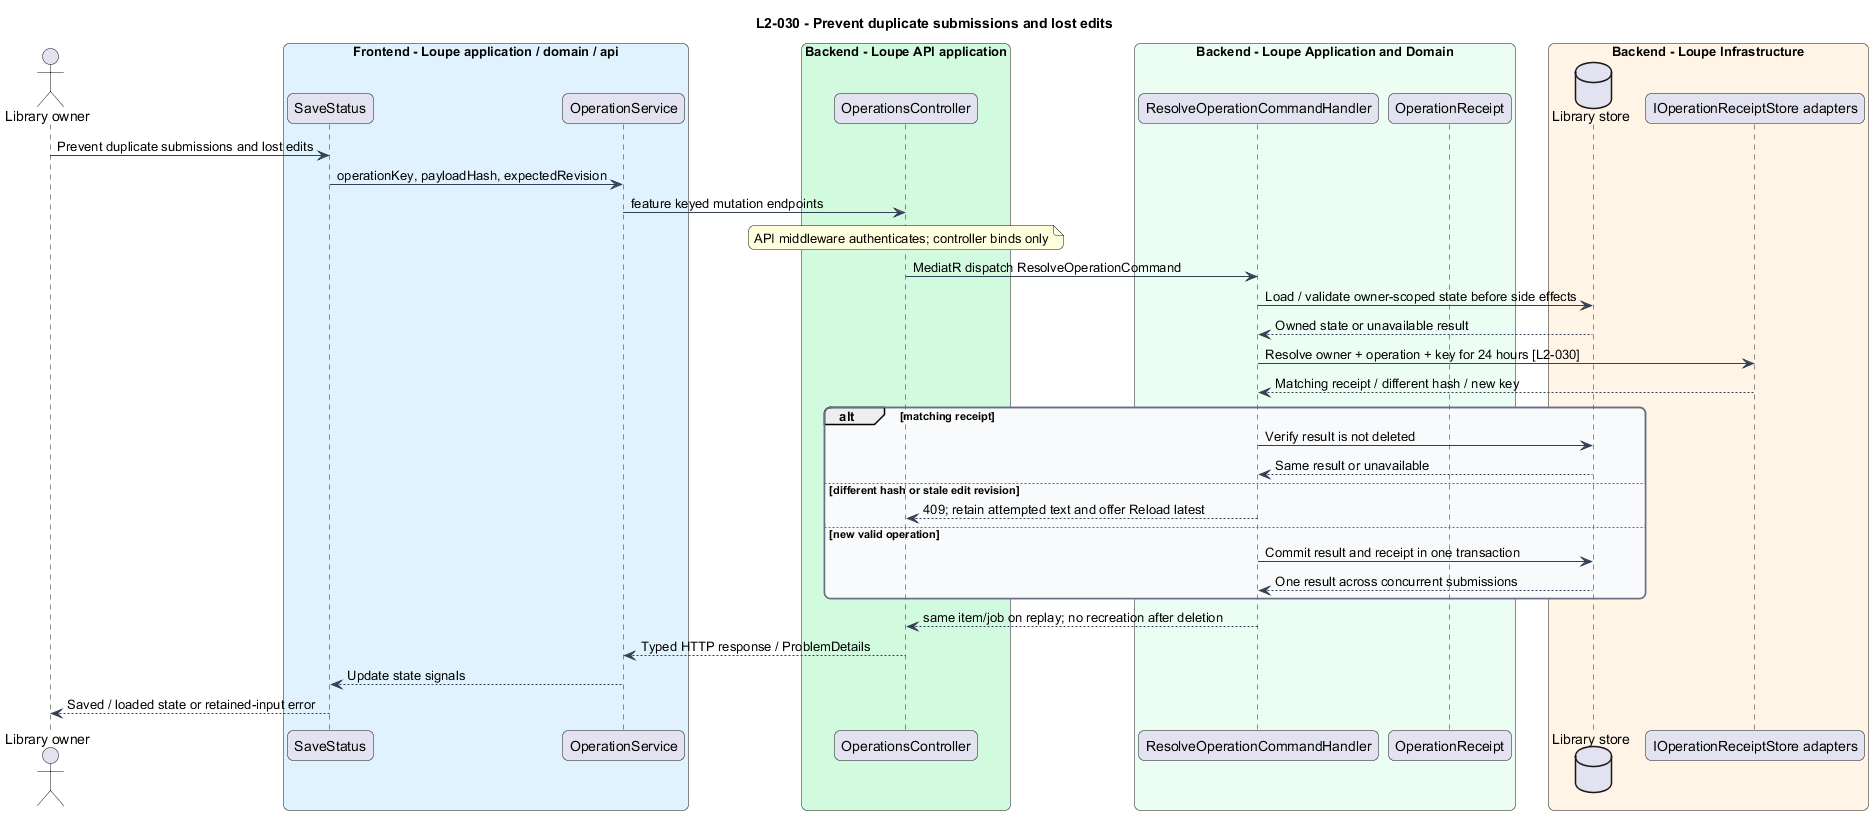

The diagram above was rendered by PlantUML. Its source (embedded in the PNG):
@startuml
title L2-030 - Prevent duplicate submissions and lost edits
skinparam backgroundColor #FFFFFF
skinparam shadowing false
skinparam roundcorner 12
skinparam defaultFontName Arial
skinparam ArrowColor #344054
skinparam rectangle {
  BorderColor #344054
  FontColor #101828
}
skinparam package {
  BorderColor #667085
  FontColor #101828
  BackgroundColor #F9FAFB
}

actor "Library owner" as actor
box "Frontend - Loupe application / domain / api" #E0F2FE
participant "SaveStatus" as page
participant "OperationService" as client
end box
box "Backend - Loupe API application" #D1FADF
participant "OperationsController" as controller
end box
box "Backend - Loupe Application and Domain" #ECFDF3
participant "ResolveOperationCommandHandler" as handler
participant "OperationReceipt" as entity
end box
box "Backend - Loupe Infrastructure" #FFF4E5
database "Library store" as db
participant "IOperationReceiptStore adapters" as ext
end box
actor -> page : Prevent duplicate submissions and lost edits
page -> client : operationKey, payloadHash, expectedRevision
client -> controller : feature keyed mutation endpoints
note over controller : API middleware authenticates; controller binds only
controller -> handler : MediatR dispatch ResolveOperationCommand
handler -> db : Load / validate owner-scoped state before side effects
db --> handler : Owned state or unavailable result
handler -> ext : Resolve owner + operation + key for 24 hours [L2-030]
ext --> handler : Matching receipt / different hash / new key
alt matching receipt
handler -> db : Verify result is not deleted
db --> handler : Same result or unavailable
else different hash or stale edit revision
handler --> controller : 409; retain attempted text and offer Reload latest
else new valid operation
handler -> db : Commit result and receipt in one transaction
db --> handler : One result across concurrent submissions
end
handler --> controller : same item/job on replay; no recreation after deletion
controller --> client : Typed HTTP response / ProblemDetails
client --> page : Update state signals
page --> actor : Saved / loaded state or retained-input error
@enduml